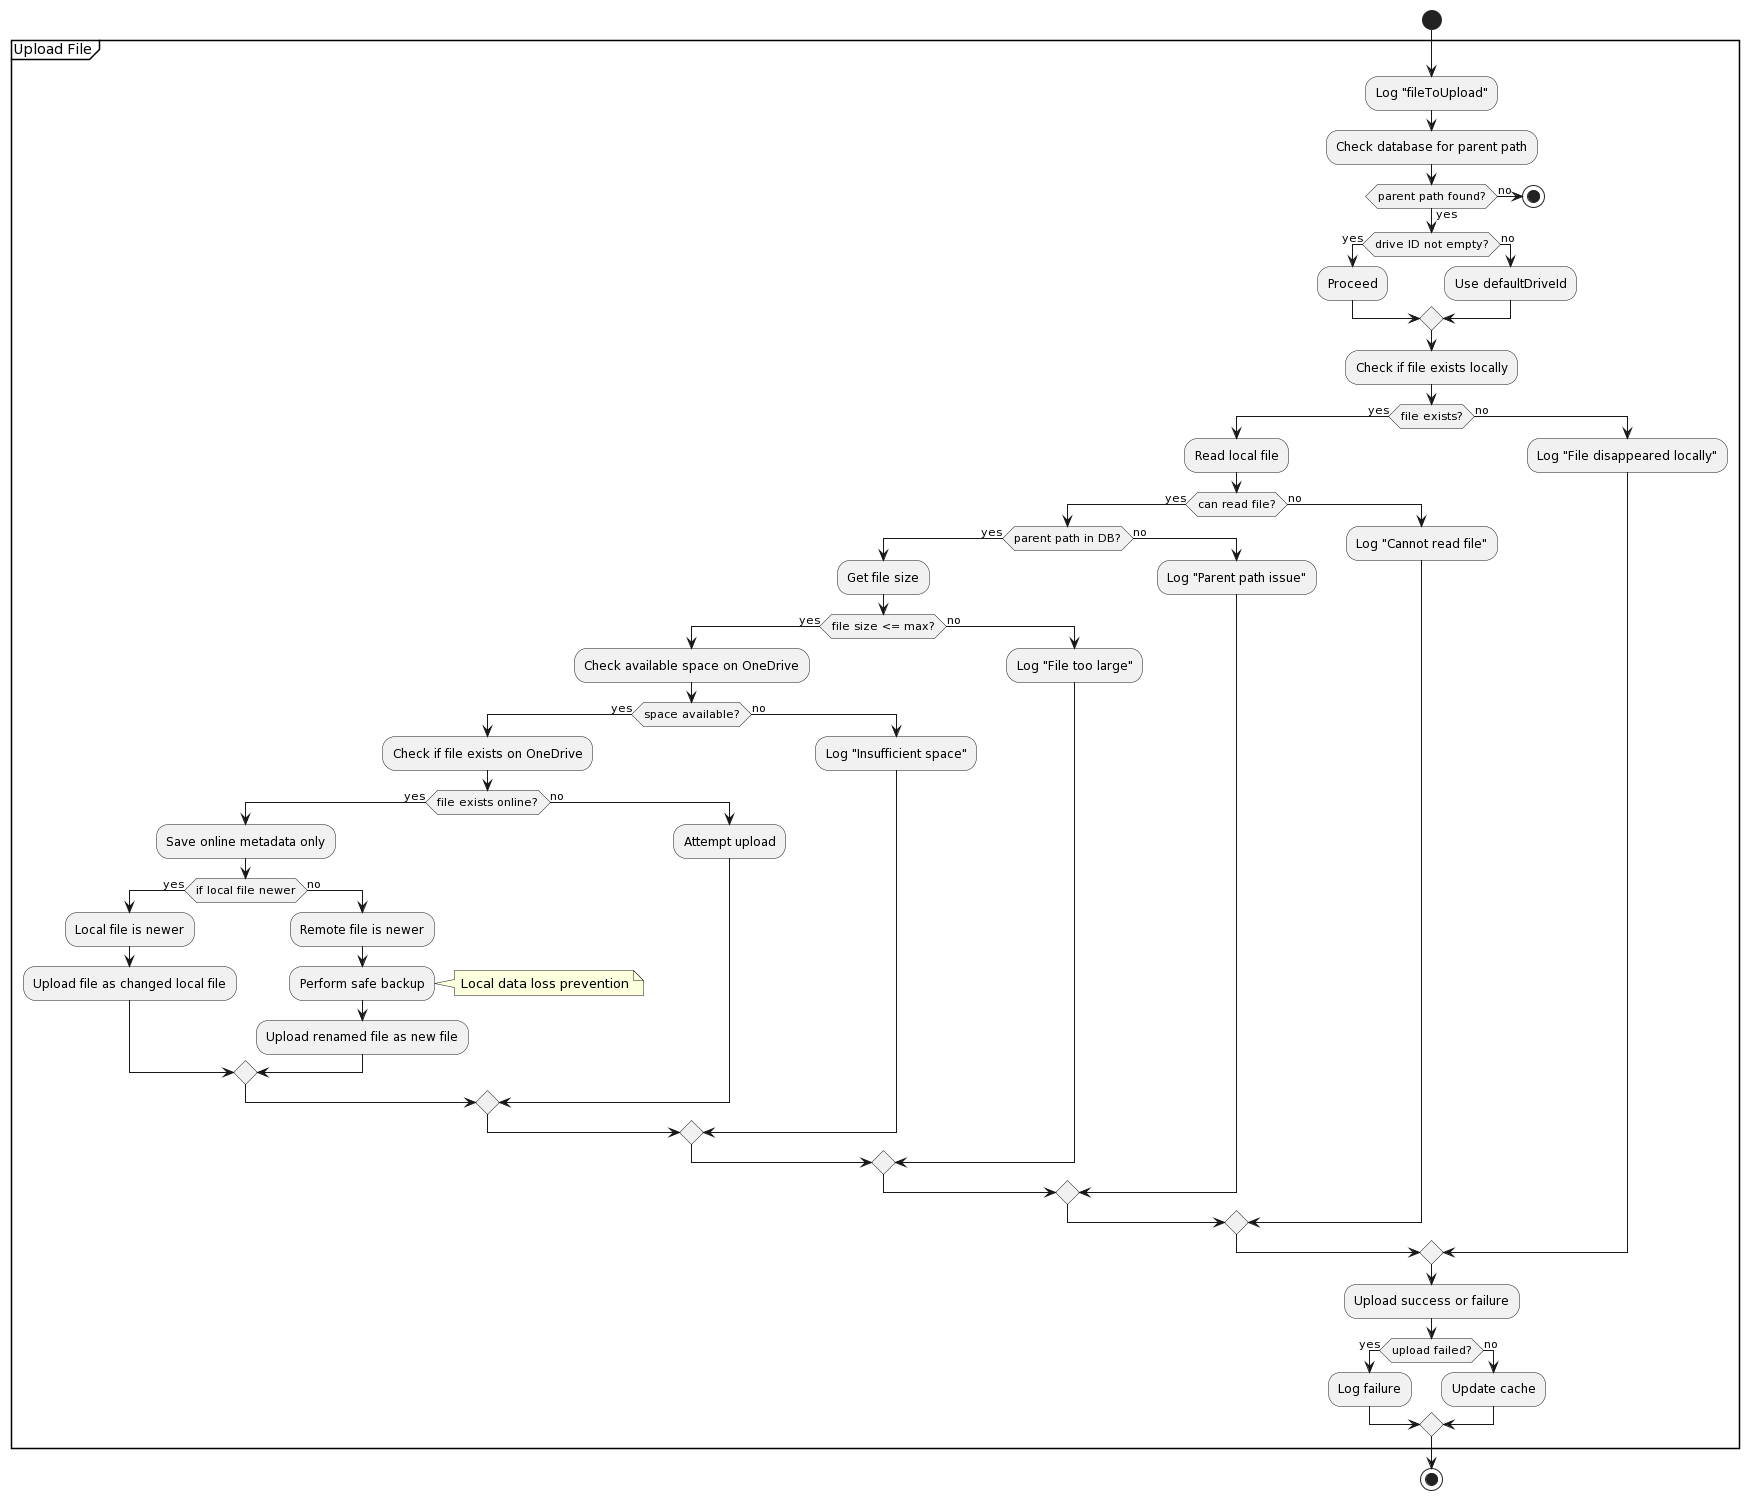

The diagram above was rendered by PlantUML. Its source (embedded in the PNG):
@startuml
start
partition "Upload File" {
  :Log "fileToUpload";
  :Check database for parent path;
  if (parent path found?) then (yes)
      if (drive ID not empty?) then (yes)
          :Proceed;
      else (no)
          :Use defaultDriveId;
      endif
  else (no)
      stop
  endif
  :Check if file exists locally;
  if (file exists?) then (yes)
      :Read local file;
      if (can read file?) then (yes)
          if (parent path in DB?) then (yes)
              :Get file size;
              if (file size <= max?) then (yes)
                  :Check available space on OneDrive;
                  if (space available?) then (yes)
                      :Check if file exists on OneDrive;
                      if (file exists online?) then (yes)
                          :Save online metadata only;
                          if (if local file newer) then (yes)
                            :Local file is newer;
                            :Upload file as changed local file;
                          else (no)
                            :Remote file is newer;
                            :Perform safe backup;
                            note right: Local data loss prevention
                            :Upload renamed file as new file;
                          endif
                      else (no)
                          :Attempt upload;
                      endif
                  else (no)
                      :Log "Insufficient space";
                  endif
              else (no)
                  :Log "File too large";
              endif
          else (no)
              :Log "Parent path issue";
          endif
      else (no)
          :Log "Cannot read file";
      endif
  else (no)
      :Log "File disappeared locally";
  endif
  :Upload success or failure;
  if (upload failed?) then (yes)
      :Log failure;
  else (no)
      :Update cache;
  endif
}  
stop
@enduml